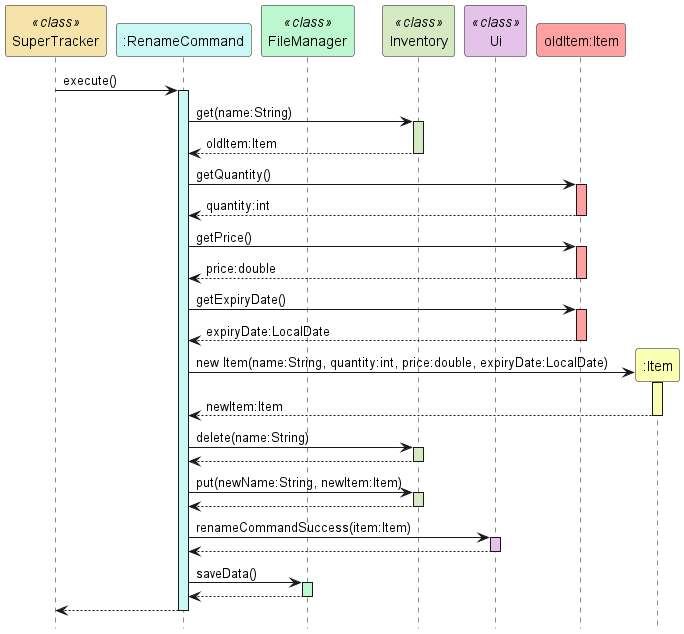

The diagram above was rendered by PlantUML. Its source (embedded in the PNG):
@startuml
hide footbox
participant "SuperTracker" as SuperTracker <<class>> #f5e3a9
participant ":RenameCommand" as RenameCommand #cbf7f4
participant "FileManager" as FileManager <<class>> #bcf7cf
participant "Inventory" as Inventory <<class>> #d5eac2
participant "Ui" as Ui <<class>> #e5c2ea
participant "oldItem:Item" as oldItem #ffa1a1
participant ":Item" as Item #fbffb2

SuperTracker -> RenameCommand : execute()
activate RenameCommand #cbf7f4

RenameCommand -> Inventory : get(name:String)
activate Inventory #d5eac2
Inventory --> RenameCommand : oldItem:Item
deactivate Inventory

RenameCommand -> oldItem: getQuantity()
activate oldItem #ffa1a1
oldItem --> RenameCommand: quantity:int
deactivate oldItem

RenameCommand -> oldItem: getPrice()
activate oldItem #ffa1a1
oldItem --> RenameCommand: price:double
deactivate oldItem

RenameCommand -> oldItem: getExpiryDate()
activate oldItem #ffa1a1
oldItem --> RenameCommand: expiryDate:LocalDate
deactivate oldItem

RenameCommand -> Item ** : new Item(name:String, quantity:int, price:double, expiryDate:LocalDate)
activate Item #fbffb2
Item --> RenameCommand : newItem:Item
deactivate Item

RenameCommand -> Inventory : delete(name:String)
activate Inventory #d5eac2
Inventory --> RenameCommand
deactivate Inventory

RenameCommand -> Inventory : put(newName:String, newItem:Item)
activate Inventory #d5eac2
Inventory --> RenameCommand
deactivate Inventory

RenameCommand -> Ui : renameCommandSuccess(item:Item)
activate Ui #e5c2ea
Ui --> RenameCommand
deactivate Ui

RenameCommand -> FileManager : saveData()
activate FileManager #bcf7cf
FileManager --> RenameCommand
deactivate FileManager

RenameCommand --> SuperTracker
deactivate RenameCommand
@enduml